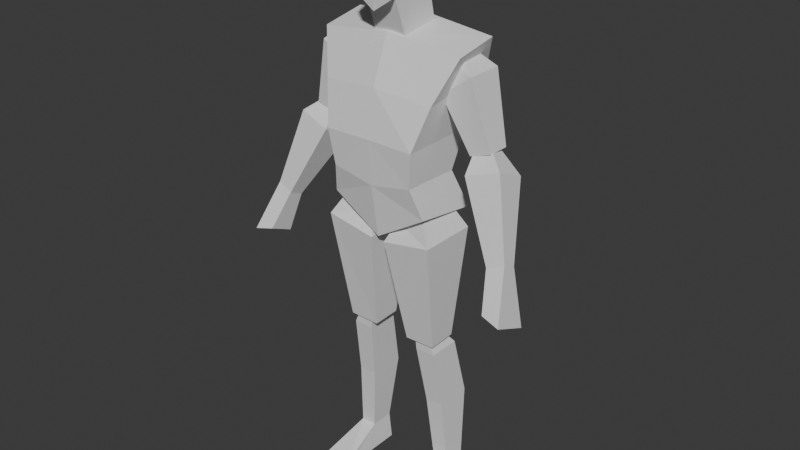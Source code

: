 # Source: character.blend  (saved by Blender 4.2.66; exported with 4.5.12 LTS)
import bpy
from mathutils import Matrix  # noqa: F401  (used for matrix-valued properties, if any)

bpy.ops.wm.read_factory_settings(use_empty=True)
scene = bpy.context.scene
scene.name = 'Scene'

# ---- collections
col_collection = bpy.data.collections.new('Collection'); scene.collection.children.link(col_collection)

# ---- world
world_world = bpy.data.worlds.new('World'); scene.world = world_world
world_world.use_nodes = True; world_world.node_tree.nodes.clear()
_N = world_world.node_tree.nodes; _L = world_world.node_tree.links
n0 = _N.new('ShaderNodeOutputWorld'); n0.name = 'World Output'; n0.location = (300, 300)
n1 = _N.new('ShaderNodeBackground'); n1.name = 'Background'; n1.location = (10, 300)
n1.inputs[0].default_value = (0.05088, 0.05088, 0.05088, 1.0)
_L.new(n1.outputs[0], n0.inputs[0])
n0.is_active_output = True
world_world.color = (0.05088, 0.05088, 0.05088)
world_world.sun_shadow_jitter_overblur = 0.0

# ---- meshes
me_cube = bpy.data.meshes.new('Cube')
me_cube.from_pydata([(0.1732, -0.09538, 0.06066), (0.2515, -0.03524, 0.5668), (0.1732, 0.1332, 0.02711), (0.2515, 0.1164, 0.5939), (0.0, 0.1487, -0.0456), (0.0, 0.119, 0.6203), (0.0, -0.09832, -0.04431), (0.0, -0.05057, 0.5984), (0.1603, 0.1228, 0.2909), (0.1603, -0.1396, 0.2883), (0.0, -0.1396, 0.2908), (0.0, 0.1228, 0.2934), (0.1976, 0.1654, 0.4619), (0.1976, -0.09574, 0.4271), (0.0, -0.1142, 0.4456), (0.0, 0.1654, 0.4262), (0.1456, 0.07896, 0.1604), (0.1456, -0.1267, 0.1668), (0.0, -0.128, 0.1391), (0.0, 0.09788, 0.1288), (0.2204, 0.07115, 0.5621), (0.2793, 0.1077, 0.5143), (0.2204, 0.01501, 0.5621), (0.2793, -0.02152, 0.5143), (0.1693, 0.07115, 0.549), (0.1783, 0.1077, 0.441), (0.1693, 0.01501, 0.549), (0.1783, -0.02152, 0.441), (0.3377, 0.08262, 0.2878), (0.3377, 0.006124, 0.2878), (0.2651, 0.08262, 0.2638), (0.2651, 0.006124, 0.2638), (0.3151, 0.07209, 0.2913), (0.387, 0.09317, 0.206), (0.3205, 0.02713, 0.3037), (0.387, -0.01528, 0.2531), (0.2683, 0.06552, 0.2762), (0.2754, 0.07753, 0.17), (0.2736, 0.02057, 0.2886), (0.2754, -0.03092, 0.2171), (0.4542, -0.0209, -0.02309), (0.4542, -0.07097, -0.001316), (0.3975, -0.03019, -0.04444), (0.3975, -0.08026, -0.02267), (0.143, 0.06319, 0.06605), (0.197, 0.1014, -0.02503), (0.143, -0.06319, 0.06605), (0.197, -0.1014, -0.02503), (0.04897, 0.06319, 0.00861), (0.02473, 0.1014, -0.05555), (0.04897, -0.06319, 0.00861), (0.02473, -0.1014, -0.05555), (0.1702, 0.06394, -0.414), (0.1702, -0.03602, -0.4176), (0.06487, 0.06394, -0.4166), (0.06487, -0.03602, -0.4202), (0.1466, 0.04654, -0.4021), (0.1673, 0.08712, -0.4538), (0.1466, -0.02703, -0.4074), (0.1673, -0.02509, -0.4538), (0.09274, 0.04654, -0.4048), (0.09658, 0.08712, -0.4553), (0.09274, -0.02703, -0.4102), (0.09658, -0.02509, -0.4553), (0.19, 0.1097, -0.9043), (0.19, 0.02727, -0.9043), (0.1359, 0.1097, -0.9043), (0.1359, 0.02727, -0.9043), (0.4307, -0.141, -0.1435), (0.4964, -0.1513, -0.1589), (0.4307, -0.05762, -0.1798), (0.4964, -0.02872, -0.2122), (0.115, 0.1363, -0.6659), (0.115, 0.00845, -0.6659), (0.178, 0.1363, -0.6651), (0.178, 0.00845, -0.6651), (0.2385, 0.1097, -0.9967), (0.2385, 0.02727, -0.9967), (0.1251, 0.1097, -0.9967), (0.1251, 0.02727, -0.9967), (0.1251, -0.1289, -0.9779), (0.2385, -0.1271, -0.9967), (0.1251, -0.1271, -0.9967), (0.05826, -0.1082, 0.7096), (0.05862, -0.06423, 0.8833), (0.05826, 0.08046, 0.7817), (0.05862, 0.0516, 0.8779), (0.0, 0.07151, 0.7488), (0.0, 0.0516, 0.8956), (0.0, -0.1082, 0.6706), (0.0, -0.06423, 0.901), (0.05826, -0.0003609, 0.7291), (0.05862, -2.357e-07, 0.8841), (0.0, -2.381e-07, 0.9017), (0.0, -2.384e-07, 0.702), (0.07161, 0.08078, 0.8127), (0.07161, -0.1172, 0.7779), (0.0, -0.1172, 0.7718), (0.0, 0.09272, 0.8154), (0.07161, -2.376e-07, 0.7819), (0.05532, -0.03286, 0.5789), (0.05532, -0.0866, 0.731), (0.05532, 0.09995, 0.601), (0.05532, 0.05839, 0.7793), (0.0, 0.09995, 0.601), (0.0, 0.05839, 0.7793), (0.0, -0.03286, 0.5789), (0.0, -0.0866, 0.731)], [], [(15, 5, 3, 12), (12, 3, 1, 13), (4, 2, 0, 6), (3, 5, 7, 1), (13, 1, 7, 14), (17, 9, 10, 18), (16, 8, 9, 17), (19, 11, 8, 16), (9, 13, 14, 10), (8, 12, 13, 9), (11, 15, 12, 8), (4, 19, 16, 2), (2, 16, 17, 0), (0, 17, 18, 6), (27, 25, 30, 31), (25, 24, 20, 21), (21, 20, 22, 23), (20, 24, 26, 22), (27, 26, 24, 25), (23, 22, 26, 27), (30, 28, 29, 31), (25, 21, 28, 30), (23, 27, 31, 29), (21, 23, 29, 28), (39, 37, 42, 43), (37, 36, 32, 33), (33, 32, 34, 35), (32, 36, 38, 34), (39, 38, 36, 37), (35, 34, 38, 39), (40, 41, 69, 71), (37, 33, 40, 42), (35, 39, 43, 41), (33, 35, 41, 40), (51, 49, 54, 55), (49, 48, 44, 45), (45, 44, 46, 47), (44, 48, 50, 46), (51, 50, 48, 49), (47, 46, 50, 51), (54, 52, 53, 55), (49, 45, 52, 54), (47, 51, 55, 53), (45, 47, 53, 52), (73, 72, 66, 67), (61, 60, 56, 57), (57, 56, 58, 59), (56, 60, 62, 58), (63, 62, 60, 61), (59, 58, 62, 63), (64, 65, 77, 76), (72, 74, 64, 66), (75, 73, 67, 65), (74, 75, 65, 64), (70, 71, 69, 68), (41, 43, 68, 69), (42, 40, 71, 70), (43, 42, 70, 68), (57, 59, 75, 74), (59, 63, 73, 75), (61, 57, 74, 72), (63, 61, 72, 73), (78, 76, 77, 79), (67, 79, 82, 80), (66, 64, 76, 78), (67, 66, 78, 79), (81, 80, 82), (77, 65, 81), (79, 77, 81, 82), (65, 67, 80, 81), (98, 88, 86, 95), (99, 92, 84, 96), (94, 91, 83, 89), (92, 93, 90, 84), (96, 84, 90, 97), (86, 88, 93, 92), (87, 85, 91, 94), (95, 86, 92, 99), (85, 95, 99, 91), (83, 96, 97, 89), (91, 99, 96, 83), (87, 98, 95, 85), (104, 105, 103, 102), (102, 103, 101, 100), (104, 102, 100, 106), (103, 105, 107, 101), (100, 101, 107, 106)])
_uv = me_cube.uv_layers.new(name='UVMap')
_uv.uv.foreach_set('vector', [0.5625, 0.375, 0.625, 0.375, 0.625, 0.5, 0.5625, 0.5, 0.5625, 0.5, 0.625, 0.5, 0.625, 0.75, 0.5625, 0.75, 0.25, 0.5, 0.375, 0.5, 0.375, 0.75, 0.25, 0.75, 0.625, 0.5, 0.75, 0.5, 0.75, 0.75, 0.625, 0.75, 0.5625, 0.75, 0.625, 0.75, 0.625, 0.875, 0.5625, 0.875, 0.4379, 0.75, 0.5, 0.75, 0.5, 0.875, 0.4379, 0.875, 0.4379, 0.5, 0.5, 0.5, 0.5, 0.75, 0.4379, 0.75, 0.4379, 0.375, 0.5, 0.375, 0.5, 0.5, 0.4379, 0.5, 0.5, 0.75, 0.5625, 0.75, 0.5625, 0.875, 0.5, 0.875, 0.5, 0.5, 0.5625, 0.5, 0.5625, 0.75, 0.5, 0.75, 0.5, 0.375, 0.5625, 0.375, 0.5625, 0.5, 0.5, 0.5, 0.375, 0.375, 0.4379, 0.375, 0.4379, 0.5, 0.375, 0.5, 0.375, 0.5, 0.4379, 0.5, 0.4379, 0.75, 0.375, 0.75, 0.375, 0.75, 0.4379, 0.75, 0.4379, 0.875, 0.375, 0.875, 0.125, 0.5, 0.125, 0.75, 0.125, 0.75, 0.125, 0.5, 0.375, 0.25, 0.625, 0.25, 0.625, 0.5, 0.375, 0.5, 0.375, 0.5, 0.625, 0.5, 0.625, 0.75, 0.375, 0.75, 0.375, 0.75, 0.625, 0.75, 0.625, 1.0, 0.375, 1.0, 0.125, 0.5, 0.375, 0.5, 0.375, 0.75, 0.125, 0.75, 0.625, 0.5, 0.875, 0.5, 0.875, 0.75, 0.625, 0.75, 0.375, 0.0, 0.625, 0.0, 0.625, 0.25, 0.375, 0.25, 0.375, 0.25, 0.375, 0.5, 0.375, 0.5, 0.375, 0.25, 0.625, 0.5, 0.625, 0.75, 0.625, 0.75, 0.625, 0.5, 0.375, 0.5, 0.375, 0.75, 0.375, 0.75, 0.375, 0.5, 0.125, 0.5, 0.125, 0.75, 0.125, 0.75, 0.125, 0.5, 0.375, 0.25, 0.625, 0.25, 0.625, 0.5, 0.375, 0.5, 0.375, 0.5, 0.625, 0.5, 0.625, 0.75, 0.375, 0.75, 0.375, 0.75, 0.625, 0.75, 0.625, 1.0, 0.375, 1.0, 0.125, 0.5, 0.375, 0.5, 0.375, 0.75, 0.125, 0.75, 0.625, 0.5, 0.875, 0.5, 0.875, 0.75, 0.625, 0.75, 0.375, 0.5, 0.375, 0.75, 0.375, 0.75, 0.375, 0.5, 0.375, 0.25, 0.375, 0.5, 0.375, 0.5, 0.375, 0.25, 0.625, 0.5, 0.625, 0.75, 0.625, 0.75, 0.625, 0.5, 0.375, 0.5, 0.375, 0.75, 0.375, 0.75, 0.375, 0.5, 0.125, 0.5, 0.125, 0.75, 0.125, 0.75, 0.125, 0.5, 0.375, 0.25, 0.625, 0.25, 0.625, 0.5, 0.375, 0.5, 0.375, 0.5, 0.625, 0.5, 0.625, 0.75, 0.375, 0.75, 0.375, 0.75, 0.625, 0.75, 0.625, 1.0, 0.375, 1.0, 0.125, 0.5, 0.375, 0.5, 0.375, 0.75, 0.125, 0.75, 0.625, 0.5, 0.875, 0.5, 0.875, 0.75, 0.625, 0.75, 0.375, 0.0, 0.625, 0.0, 0.625, 0.25, 0.375, 0.25, 0.375, 0.25, 0.375, 0.5, 0.375, 0.5, 0.375, 0.25, 0.625, 0.5, 0.625, 0.75, 0.625, 0.75, 0.625, 0.5, 0.375, 0.5, 0.375, 0.75, 0.375, 0.75, 0.375, 0.5, 0.125, 0.5, 0.125, 0.75, 0.125, 0.75, 0.125, 0.5, 0.375, 0.25, 0.625, 0.25, 0.625, 0.5, 0.375, 0.5, 0.375, 0.5, 0.625, 0.5, 0.625, 0.75, 0.375, 0.75, 0.375, 0.75, 0.625, 0.75, 0.625, 1.0, 0.375, 1.0, 0.125, 0.5, 0.375, 0.5, 0.375, 0.75, 0.125, 0.75, 0.625, 0.5, 0.875, 0.5, 0.875, 0.75, 0.625, 0.75, 0.375, 0.5, 0.375, 0.75, 0.375, 0.75, 0.375, 0.5, 0.375, 0.25, 0.375, 0.5, 0.375, 0.5, 0.375, 0.25, 0.625, 0.5, 0.625, 0.75, 0.625, 0.75, 0.625, 0.5, 0.375, 0.5, 0.375, 0.75, 0.375, 0.75, 0.375, 0.5, 0.375, 0.0, 0.625, 0.0, 0.625, 0.25, 0.375, 0.25, 0.625, 0.5, 0.625, 0.75, 0.625, 0.75, 0.625, 0.5, 0.375, 0.25, 0.375, 0.5, 0.375, 0.5, 0.375, 0.25, 0.125, 0.5, 0.125, 0.75, 0.125, 0.75, 0.125, 0.5, 0.375, 0.5, 0.375, 0.75, 0.375, 0.75, 0.375, 0.5, 0.625, 0.5, 0.625, 0.75, 0.625, 0.75, 0.625, 0.5, 0.375, 0.25, 0.375, 0.5, 0.375, 0.5, 0.375, 0.25, 0.125, 0.5, 0.125, 0.75, 0.125, 0.75, 0.125, 0.5, 0.375, 0.0, 0.625, 0.0, 0.625, 0.25, 0.375, 0.25, 0.125, 0.5, 0.125, 0.5, 0.125, 0.5, 0.125, 0.5, 0.375, 0.25, 0.375, 0.5, 0.375, 0.5, 0.375, 0.25, 0.125, 0.5, 0.125, 0.75, 0.125, 0.75, 0.125, 0.5, 0.625, 0.5, 0.625, 0.75, 0.625, 0.75, 0.375, 0.75, 0.375, 0.75, 0.375, 0.75, 0.375, 0.25, 0.625, 0.25, 0.625, 0.25, 0.375, 0.25, 0.625, 0.5, 0.625, 0.75, 0.625, 0.75, 0.625, 0.5, 0.5, 0.375, 0.625, 0.375, 0.625, 0.5, 0.5, 0.5, 0.5, 0.625, 0.625, 0.625, 0.625, 0.75, 0.5, 0.75, 0.25, 0.625, 0.375, 0.625, 0.375, 0.75, 0.25, 0.75, 0.625, 0.625, 0.75, 0.625, 0.75, 0.75, 0.625, 0.75, 0.5, 0.75, 0.625, 0.75, 0.625, 0.875, 0.5, 0.875, 0.625, 0.5, 0.75, 0.5, 0.75, 0.625, 0.625, 0.625, 0.2582, 0.5125, 0.375, 0.5, 0.375, 0.625, 0.25, 0.625, 0.5, 0.5, 0.625, 0.5, 0.625, 0.625, 0.5, 0.625, 0.375, 0.5, 0.5, 0.5, 0.5, 0.625, 0.375, 0.625, 0.375, 0.75, 0.5, 0.75, 0.5, 0.875, 0.375, 0.875, 0.375, 0.625, 0.5, 0.625, 0.5, 0.75, 0.375, 0.75, 0.3834, 0.3772, 0.5, 0.375, 0.5, 0.5, 0.375, 0.5, 0.375, 0.375, 0.625, 0.375, 0.625, 0.5, 0.375, 0.5, 0.375, 0.5, 0.625, 0.5, 0.625, 0.75, 0.375, 0.75, 0.25, 0.5, 0.375, 0.5, 0.375, 0.75, 0.25, 0.75, 0.625, 0.5, 0.75, 0.5, 0.75, 0.75, 0.625, 0.75, 0.375, 0.75, 0.625, 0.75, 0.625, 0.875, 0.375, 0.875])
me_cube.update()
arm_armature = bpy.data.armatures.new('Armature')  # bones are not reproduced
arm_armature_001 = bpy.data.armatures.new('Armature.001')  # bones are not reproduced

# ---- objects
ob_empty = bpy.data.objects.new('Empty', None)
ob_empty_001 = bpy.data.objects.new('Empty.001', None)
ob_cube = bpy.data.objects.new('Cube', me_cube)
ob_armature = bpy.data.objects.new('Armature', arm_armature)
ob_armature_001 = bpy.data.objects.new('Armature.001', arm_armature_001)

# ---- transforms, parenting, visibility, modifiers, constraints
ob_empty.location = (0.9017, 2.293, 0.9566)
ob_empty.rotation_euler = (1.571, -0.0, 0.0)
ob_empty.scale = (0.5732, 0.5732, 0.5732)
ob_empty.empty_display_type = 'IMAGE'
ob_empty.empty_display_size = 5.0
ob_empty_001.location = (-2.369, 0.114, 0.9566)
ob_empty_001.rotation_euler = (1.571, -0.0, 1.571)
ob_empty_001.scale = (0.5732, 0.5732, 0.5732)
ob_empty_001.empty_display_type = 'IMAGE'
ob_empty_001.empty_display_size = 4.997
ob_empty_001.empty_image_offset = (-0.5, -0.5003)
ob_cube.location = (0.0, 0.0, 0.9981)
_m = ob_cube.modifiers.new('Mirror', 'MIRROR')
_m.use_clip = True
ob_armature.location = (0.0, 0.0, 1.036)
ob_armature.show_in_front = True
ob_armature_001.location = (0.0, 0.0, 0.0)

# ---- collection membership
col_collection.objects.link(ob_empty)
col_collection.objects.link(ob_empty_001)
col_collection.objects.link(ob_cube)
col_collection.objects.link(ob_armature)
col_collection.objects.link(ob_armature_001)

# ---- scene / render settings (as saved in the file)
scene.frame_start = 1; scene.frame_end = 250; scene.frame_set(39)
scene.render.engine = 'BLENDER_EEVEE_NEXT'
bpy.context.view_layer.update()

# ---- added for rendering (the .blend has no active camera and no usable light): camera, sun
cam_auto = bpy.data.cameras.new('AutoCamera')
cam_auto.lens = 50.0
cam_auto.sensor_width = 36.0
cam_auto.clip_end = 1000.0
ob_auto_camera = bpy.data.objects.new('AutoCamera', cam_auto)
scene.collection.objects.link(ob_auto_camera)
ob_auto_camera.location = (2.00374, -2.39743, 2.55357)
ob_auto_camera.rotation_euler = (1.09748, -7.21219e-08, 0.694738)
scene.camera = ob_auto_camera
light_auto_sun = bpy.data.lights.new('AutoSun', 'SUN')
light_auto_sun.energy = 3.0
light_auto_sun.angle = 0.0523599
ob_auto_sun = bpy.data.objects.new('AutoSun', light_auto_sun)
scene.collection.objects.link(ob_auto_sun)
ob_auto_sun.rotation_euler = (0.872665, 0.174533, 0.523599)
bpy.context.view_layer.update()
